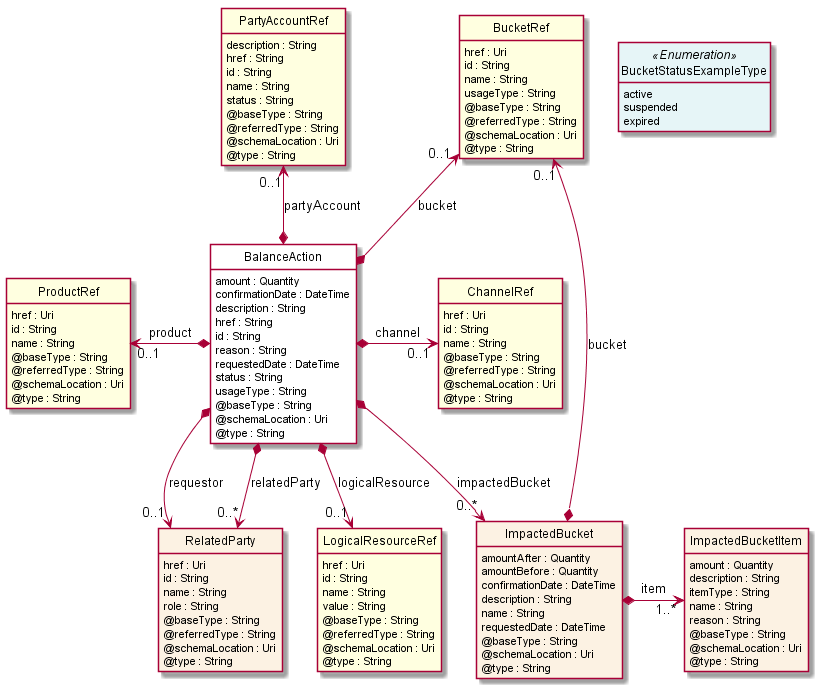

The diagram above was rendered by PlantUML. Its source (embedded in the PNG):
@startuml
hide circle
hide methods
hide stereotype
show <<Enumeration>> stereotype
skinparam class {
   BackgroundColor<<Enumeration>> #E6F5F7
   BackgroundColor<<Ref>> #FFFFE0
   BackgroundColor<<Pivot>> #FFFFFFF
   BackgroundColor #FCF2E3
}

class BalanceAction  <<Pivot>> {
    amount : Quantity
    confirmationDate : DateTime
    description : String
    href : String
    id : String
    reason : String
    requestedDate : DateTime
    status : String
    usageType : String
    @baseType : String
    @schemaLocation : Uri
    @type : String
}

class BucketStatusExampleType <<Enumeration>> {
    active
    suspended
    expired
}

class ImpactedBucket  {
    amountAfter : Quantity
    amountBefore : Quantity
    confirmationDate : DateTime
    description : String
    name : String
    requestedDate : DateTime
    @baseType : String
    @schemaLocation : Uri
    @type : String
}

class BucketRef  <<Ref>> {
    href : Uri
    id : String
    name : String
    usageType : String
    @baseType : String
    @referredType : String
    @schemaLocation : Uri
    @type : String
}

class ImpactedBucketItem  {
    amount : Quantity
    description : String
    itemType : String
    name : String
    reason : String
    @baseType : String
    @schemaLocation : Uri
    @type : String
}

class ProductRef  <<Ref>> {
    href : Uri
    id : String
    name : String
    @baseType : String
    @referredType : String
    @schemaLocation : Uri
    @type : String
}

class ChannelRef  <<Ref>> {
    href : Uri
    id : String
    name : String
    @baseType : String
    @referredType : String
    @schemaLocation : Uri
    @type : String
}

class RelatedParty  {
    href : Uri
    id : String
    name : String
    role : String
    @baseType : String
    @referredType : String
    @schemaLocation : Uri
    @type : String
}

class LogicalResourceRef  <<Ref>> {
    href : Uri
    id : String
    name : String
    value : String
    @baseType : String
    @referredType : String
    @schemaLocation : Uri
    @type : String
}

class PartyAccountRef  <<Ref>> {
    description : String
    href : String
    id : String
    name : String
    status : String
    @baseType : String
    @referredType : String
    @schemaLocation : Uri
    @type : String
}

BucketRef "0..1" <--* BalanceAction : bucket

BalanceAction *-->  "0..*" ImpactedBucket : impactedBucket

ImpactedBucket *-right-> "1..*" ImpactedBucketItem : item

BucketRef "0..1" <--* ImpactedBucket : bucket

ProductRef "0..1" <-left-* BalanceAction : product

BalanceAction *-right-> "0..1" ChannelRef : channel

PartyAccountRef "0..1" <--* BalanceAction : partyAccount

BalanceAction *-->  "0..1" LogicalResourceRef : logicalResource

LogicalResourceRef -right[hidden]-> ImpactedBucket

BalanceAction *-->  "0..1" RelatedParty : requestor

BalanceAction *-->  "0..*" RelatedParty : relatedParty

RelatedParty -right[hidden]-> LogicalResourceRef

@enduml